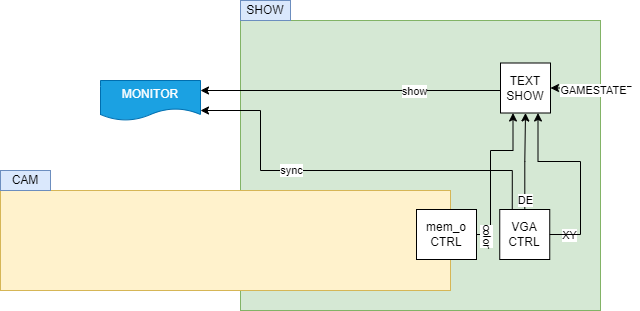

The diagram above was exported from draw.io. Its source (the exported page's mxGraphModel, read from the mxfile embedded in the PNG):
<mxGraphModel dx="792" dy="1180" grid="1" gridSize="10" guides="1" tooltips="1" connect="1" arrows="1" fold="1" page="1" pageScale="1" pageWidth="1169" pageHeight="827" math="0" shadow="0">
  <root>
    <mxCell id="0" />
    <mxCell id="1" parent="0" />
    <mxCell id="CGIb8UyV5PIYyMcR8tlS-1" value="" style="rounded=0;whiteSpace=wrap;html=1;fillColor=#d5e8d4;strokeColor=#82b366;" vertex="1" parent="1">
      <mxGeometry x="320" y="190" width="360" height="290" as="geometry" />
    </mxCell>
    <mxCell id="CGIb8UyV5PIYyMcR8tlS-2" value="MONITOR" style="shape=document;whiteSpace=wrap;html=1;boundedLbl=1;fillColor=#1ba1e2;strokeColor=#006EAF;fontColor=#ffffff;" vertex="1" parent="1">
      <mxGeometry x="180" y="250" width="100" height="40" as="geometry" />
    </mxCell>
    <mxCell id="CGIb8UyV5PIYyMcR8tlS-3" style="edgeStyle=orthogonalEdgeStyle;rounded=0;orthogonalLoop=1;jettySize=auto;html=1;exitX=0.5;exitY=1;exitDx=0;exitDy=0;" edge="1" parent="1">
      <mxGeometry relative="1" as="geometry">
        <mxPoint x="570.45" y="310" as="sourcePoint" />
        <mxPoint x="570.45" y="310" as="targetPoint" />
      </mxGeometry>
    </mxCell>
    <mxCell id="CGIb8UyV5PIYyMcR8tlS-4" style="edgeStyle=orthogonalEdgeStyle;rounded=0;orthogonalLoop=1;jettySize=auto;html=1;entryX=0.5;entryY=1;entryDx=0;entryDy=0;" edge="1" parent="1" source="CGIb8UyV5PIYyMcR8tlS-9" target="CGIb8UyV5PIYyMcR8tlS-14">
      <mxGeometry relative="1" as="geometry" />
    </mxCell>
    <mxCell id="CGIb8UyV5PIYyMcR8tlS-5" value="DE" style="edgeLabel;html=1;align=center;verticalAlign=middle;resizable=0;points=[];" vertex="1" connectable="0" parent="CGIb8UyV5PIYyMcR8tlS-4">
      <mxGeometry x="-0.377" relative="1" as="geometry">
        <mxPoint y="20" as="offset" />
      </mxGeometry>
    </mxCell>
    <mxCell id="CGIb8UyV5PIYyMcR8tlS-6" value="XY" style="edgeLabel;html=1;align=center;verticalAlign=middle;resizable=0;points=[];" vertex="1" connectable="0" parent="1">
      <mxGeometry x="648.0431034482758" y="404" as="geometry" />
    </mxCell>
    <mxCell id="CGIb8UyV5PIYyMcR8tlS-7" style="edgeStyle=orthogonalEdgeStyle;rounded=0;orthogonalLoop=1;jettySize=auto;html=1;exitX=0.25;exitY=0;exitDx=0;exitDy=0;entryX=1;entryY=0.75;entryDx=0;entryDy=0;" edge="1" parent="1" source="CGIb8UyV5PIYyMcR8tlS-9" target="CGIb8UyV5PIYyMcR8tlS-2">
      <mxGeometry relative="1" as="geometry">
        <Array as="points">
          <mxPoint x="592" y="340" />
          <mxPoint x="340" y="340" />
          <mxPoint x="340" y="280" />
        </Array>
      </mxGeometry>
    </mxCell>
    <mxCell id="CGIb8UyV5PIYyMcR8tlS-8" value="sync" style="edgeLabel;html=1;align=center;verticalAlign=middle;resizable=0;points=[];" vertex="1" connectable="0" parent="CGIb8UyV5PIYyMcR8tlS-7">
      <mxGeometry x="0.4148" y="-1" relative="1" as="geometry">
        <mxPoint x="29" as="offset" />
      </mxGeometry>
    </mxCell>
    <mxCell id="CGIb8UyV5PIYyMcR8tlS-9" value="VGA&lt;div&gt;CTRL&lt;/div&gt;" style="whiteSpace=wrap;html=1;aspect=fixed;" vertex="1" parent="1">
      <mxGeometry x="579.25" y="379" width="50" height="50" as="geometry" />
    </mxCell>
    <mxCell id="CGIb8UyV5PIYyMcR8tlS-10" value="" style="edgeStyle=orthogonalEdgeStyle;rounded=0;orthogonalLoop=1;jettySize=auto;html=1;entryX=1;entryY=0.5;entryDx=0;entryDy=0;" edge="1" parent="1" target="CGIb8UyV5PIYyMcR8tlS-14">
      <mxGeometry relative="1" as="geometry">
        <mxPoint x="711" y="256" as="sourcePoint" />
      </mxGeometry>
    </mxCell>
    <mxCell id="CGIb8UyV5PIYyMcR8tlS-11" value="GAMESTATE" style="edgeLabel;html=1;align=center;verticalAlign=middle;resizable=0;points=[];" vertex="1" connectable="0" parent="CGIb8UyV5PIYyMcR8tlS-10">
      <mxGeometry x="-0.0455" y="1" relative="1" as="geometry">
        <mxPoint y="2" as="offset" />
      </mxGeometry>
    </mxCell>
    <mxCell id="CGIb8UyV5PIYyMcR8tlS-12" style="edgeStyle=orthogonalEdgeStyle;rounded=0;orthogonalLoop=1;jettySize=auto;html=1;entryX=1;entryY=0.25;entryDx=0;entryDy=0;" edge="1" parent="1" source="CGIb8UyV5PIYyMcR8tlS-14" target="CGIb8UyV5PIYyMcR8tlS-2">
      <mxGeometry relative="1" as="geometry">
        <mxPoint x="500" y="260" as="targetPoint" />
        <Array as="points">
          <mxPoint x="500" y="260" />
          <mxPoint x="500" y="260" />
        </Array>
      </mxGeometry>
    </mxCell>
    <mxCell id="CGIb8UyV5PIYyMcR8tlS-13" value="show" style="edgeLabel;html=1;align=center;verticalAlign=middle;resizable=0;points=[];" vertex="1" connectable="0" parent="CGIb8UyV5PIYyMcR8tlS-12">
      <mxGeometry x="-0.632" y="1" relative="1" as="geometry">
        <mxPoint x="-32" y="-1" as="offset" />
      </mxGeometry>
    </mxCell>
    <mxCell id="CGIb8UyV5PIYyMcR8tlS-14" value="TEXT&lt;br&gt;SHOW" style="whiteSpace=wrap;html=1;aspect=fixed;" vertex="1" parent="1">
      <mxGeometry x="580" y="232.5" width="50" height="50" as="geometry" />
    </mxCell>
    <mxCell id="CGIb8UyV5PIYyMcR8tlS-15" value="" style="rounded=0;whiteSpace=wrap;html=1;fillColor=#fff2cc;strokeColor=#d6b656;" vertex="1" parent="1">
      <mxGeometry x="80" y="360" width="450" height="100" as="geometry" />
    </mxCell>
    <mxCell id="CGIb8UyV5PIYyMcR8tlS-16" value="SHOW" style="rounded=0;whiteSpace=wrap;html=1;fillColor=#dae8fc;strokeColor=#6c8ebf;" vertex="1" parent="1">
      <mxGeometry x="320" y="170" width="50" height="20" as="geometry" />
    </mxCell>
    <mxCell id="CGIb8UyV5PIYyMcR8tlS-17" style="edgeStyle=orthogonalEdgeStyle;rounded=0;orthogonalLoop=1;jettySize=auto;html=1;entryX=0.25;entryY=1;entryDx=0;entryDy=0;" edge="1" parent="1" source="CGIb8UyV5PIYyMcR8tlS-19" target="CGIb8UyV5PIYyMcR8tlS-14">
      <mxGeometry relative="1" as="geometry">
        <Array as="points">
          <mxPoint x="570" y="404" />
          <mxPoint x="570" y="320" />
          <mxPoint x="593" y="320" />
        </Array>
      </mxGeometry>
    </mxCell>
    <mxCell id="CGIb8UyV5PIYyMcR8tlS-18" value="color" style="edgeLabel;html=1;align=center;verticalAlign=middle;resizable=0;points=[];rotation=90;" vertex="1" connectable="0" parent="CGIb8UyV5PIYyMcR8tlS-17">
      <mxGeometry x="-0.8439" y="-3" relative="1" as="geometry">
        <mxPoint y="-2" as="offset" />
      </mxGeometry>
    </mxCell>
    <mxCell id="CGIb8UyV5PIYyMcR8tlS-19" value="mem_o&lt;div&gt;CTRL&lt;/div&gt;" style="rounded=0;whiteSpace=wrap;html=1;" vertex="1" parent="1">
      <mxGeometry x="496" y="379" width="60" height="50" as="geometry" />
    </mxCell>
    <mxCell id="CGIb8UyV5PIYyMcR8tlS-20" style="edgeStyle=orthogonalEdgeStyle;rounded=0;orthogonalLoop=1;jettySize=auto;html=1;entryX=0.75;entryY=1;entryDx=0;entryDy=0;" edge="1" parent="1" source="CGIb8UyV5PIYyMcR8tlS-9" target="CGIb8UyV5PIYyMcR8tlS-14">
      <mxGeometry relative="1" as="geometry">
        <Array as="points">
          <mxPoint x="660" y="404" />
          <mxPoint x="660" y="331" />
          <mxPoint x="618" y="331" />
        </Array>
      </mxGeometry>
    </mxCell>
    <mxCell id="5RQfJ_POX2FT_8gpjWXf-1" value="CAM" style="rounded=0;whiteSpace=wrap;html=1;fillColor=#dae8fc;strokeColor=#6c8ebf;" vertex="1" parent="1">
      <mxGeometry x="80" y="340" width="50" height="20" as="geometry" />
    </mxCell>
  </root>
</mxGraphModel>